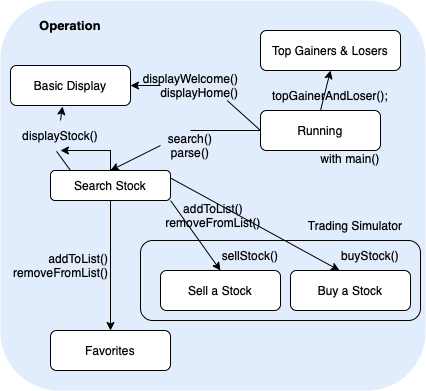

The diagram above was exported from draw.io. Its source (the exported page's mxGraphModel, read from the mxfile embedded in the PNG):
<mxGraphModel dx="663" dy="544" grid="1" gridSize="10" guides="1" tooltips="1" connect="1" arrows="1" fold="1" page="1" pageScale="1" pageWidth="850" pageHeight="1100" math="0" shadow="0">
  <root>
    <mxCell id="0" />
    <mxCell id="1" parent="0" />
    <mxCell id="KdJqu3Nx1skjZKSK4wLy-11" value="" style="rounded=1;whiteSpace=wrap;html=1;fillColor=#dae8fc;strokeColor=none;opacity=80;" parent="1" vertex="1">
      <mxGeometry x="230" y="120" width="425" height="390" as="geometry" />
    </mxCell>
    <mxCell id="KdJqu3Nx1skjZKSK4wLy-1" value="Sell a Stock" style="rounded=1;whiteSpace=wrap;html=1;" parent="1" vertex="1">
      <mxGeometry x="390" y="390" width="120" height="40" as="geometry" />
    </mxCell>
    <mxCell id="KdJqu3Nx1skjZKSK4wLy-3" value="Buy a Stock" style="rounded=1;whiteSpace=wrap;html=1;" parent="1" vertex="1">
      <mxGeometry x="520" y="390" width="120" height="40" as="geometry" />
    </mxCell>
    <mxCell id="KdJqu3Nx1skjZKSK4wLy-51" value="" style="edgeStyle=orthogonalEdgeStyle;rounded=0;orthogonalLoop=1;jettySize=auto;html=1;" parent="1" source="KdJqu3Nx1skjZKSK4wLy-7" target="KdJqu3Nx1skjZKSK4wLy-36" edge="1">
      <mxGeometry relative="1" as="geometry" />
    </mxCell>
    <mxCell id="KdJqu3Nx1skjZKSK4wLy-7" value="Search Stock" style="rounded=1;whiteSpace=wrap;html=1;" parent="1" vertex="1">
      <mxGeometry x="280" y="290" width="120" height="30" as="geometry" />
    </mxCell>
    <mxCell id="KdJqu3Nx1skjZKSK4wLy-9" value="Running" style="rounded=1;whiteSpace=wrap;html=1;" parent="1" vertex="1">
      <mxGeometry x="490" y="230" width="120" height="40" as="geometry" />
    </mxCell>
    <mxCell id="KdJqu3Nx1skjZKSK4wLy-10" value="Basic Display" style="rounded=1;whiteSpace=wrap;html=1;" parent="1" vertex="1">
      <mxGeometry x="240" y="185" width="120" height="40" as="geometry" />
    </mxCell>
    <mxCell id="KdJqu3Nx1skjZKSK4wLy-13" value="&lt;b style=&quot;font-size: 13px;&quot;&gt;Operation&lt;/b&gt;" style="text;html=1;strokeColor=none;fillColor=none;align=center;verticalAlign=middle;whiteSpace=wrap;rounded=0;opacity=80;fontSize=13;" parent="1" vertex="1">
      <mxGeometry x="270" y="130" width="60" height="30" as="geometry" />
    </mxCell>
    <mxCell id="KdJqu3Nx1skjZKSK4wLy-17" value="buyStock()" style="text;html=1;strokeColor=none;fillColor=none;align=center;verticalAlign=middle;whiteSpace=wrap;rounded=0;opacity=80;" parent="1" vertex="1">
      <mxGeometry x="570" y="360" width="60" height="30" as="geometry" />
    </mxCell>
    <mxCell id="KdJqu3Nx1skjZKSK4wLy-19" value="" style="endArrow=classic;html=1;rounded=0;startArrow=none;" parent="1" target="KdJqu3Nx1skjZKSK4wLy-10" edge="1">
      <mxGeometry width="50" height="50" relative="1" as="geometry">
        <mxPoint x="390" y="205" as="sourcePoint" />
        <mxPoint x="370" y="260" as="targetPoint" />
      </mxGeometry>
    </mxCell>
    <mxCell id="KdJqu3Nx1skjZKSK4wLy-22" value="with main()" style="text;html=1;strokeColor=none;fillColor=none;align=center;verticalAlign=middle;whiteSpace=wrap;rounded=0;opacity=80;" parent="1" vertex="1">
      <mxGeometry x="540" y="262.5" width="80" height="30" as="geometry" />
    </mxCell>
    <mxCell id="KdJqu3Nx1skjZKSK4wLy-20" value="displayWelcome()&lt;br&gt;displayHome()" style="text;html=1;strokeColor=none;fillColor=none;align=right;verticalAlign=middle;whiteSpace=wrap;rounded=0;opacity=80;" parent="1" vertex="1">
      <mxGeometry x="410" y="190" width="60" height="30" as="geometry" />
    </mxCell>
    <mxCell id="KdJqu3Nx1skjZKSK4wLy-24" value="" style="endArrow=none;html=1;rounded=0;exitX=0;exitY=0.5;exitDx=0;exitDy=0;" parent="1" source="KdJqu3Nx1skjZKSK4wLy-9" target="KdJqu3Nx1skjZKSK4wLy-20" edge="1">
      <mxGeometry width="50" height="50" relative="1" as="geometry">
        <mxPoint x="490" y="250" as="sourcePoint" />
        <mxPoint x="360" y="250" as="targetPoint" />
      </mxGeometry>
    </mxCell>
    <mxCell id="KdJqu3Nx1skjZKSK4wLy-34" value="" style="endArrow=classic;html=1;rounded=0;exitX=0;exitY=0.5;exitDx=0;exitDy=0;entryX=0.5;entryY=0;entryDx=0;entryDy=0;startArrow=none;" parent="1" source="KdJqu3Nx1skjZKSK4wLy-37" target="KdJqu3Nx1skjZKSK4wLy-7" edge="1">
      <mxGeometry width="50" height="50" relative="1" as="geometry">
        <mxPoint x="320" y="310" as="sourcePoint" />
        <mxPoint x="430" y="255" as="targetPoint" />
      </mxGeometry>
    </mxCell>
    <mxCell id="KdJqu3Nx1skjZKSK4wLy-35" value="" style="endArrow=classic;html=1;rounded=0;entryX=0.433;entryY=1.025;entryDx=0;entryDy=0;entryPerimeter=0;exitX=0.5;exitY=0;exitDx=0;exitDy=0;startArrow=none;" parent="1" source="KdJqu3Nx1skjZKSK4wLy-36" target="KdJqu3Nx1skjZKSK4wLy-10" edge="1">
      <mxGeometry width="50" height="50" relative="1" as="geometry">
        <mxPoint x="320" y="310" as="sourcePoint" />
        <mxPoint x="370" y="260" as="targetPoint" />
        <Array as="points" />
      </mxGeometry>
    </mxCell>
    <mxCell id="KdJqu3Nx1skjZKSK4wLy-37" value="search()&lt;br&gt;parse()" style="text;html=1;strokeColor=none;fillColor=none;align=center;verticalAlign=middle;whiteSpace=wrap;rounded=0;opacity=80;" parent="1" vertex="1">
      <mxGeometry x="390" y="250" width="60" height="30" as="geometry" />
    </mxCell>
    <mxCell id="KdJqu3Nx1skjZKSK4wLy-49" value="" style="rounded=1;whiteSpace=wrap;html=1;gradientColor=#ffffff;strokeWidth=1;fillColor=none;" parent="1" vertex="1">
      <mxGeometry x="370" y="360" width="280" height="80" as="geometry" />
    </mxCell>
    <mxCell id="KdJqu3Nx1skjZKSK4wLy-38" value="" style="endArrow=none;html=1;rounded=0;exitX=0;exitY=0.5;exitDx=0;exitDy=0;entryX=0.5;entryY=0;entryDx=0;entryDy=0;" parent="1" source="KdJqu3Nx1skjZKSK4wLy-9" target="KdJqu3Nx1skjZKSK4wLy-37" edge="1">
      <mxGeometry width="50" height="50" relative="1" as="geometry">
        <mxPoint x="490" y="250" as="sourcePoint" />
        <mxPoint x="300" y="300" as="targetPoint" />
      </mxGeometry>
    </mxCell>
    <mxCell id="KdJqu3Nx1skjZKSK4wLy-36" value="displayStock()" style="text;html=1;strokeColor=none;fillColor=none;align=center;verticalAlign=middle;whiteSpace=wrap;rounded=0;opacity=80;" parent="1" vertex="1">
      <mxGeometry x="260" y="240" width="60" height="30" as="geometry" />
    </mxCell>
    <mxCell id="KdJqu3Nx1skjZKSK4wLy-39" value="" style="endArrow=none;html=1;rounded=0;entryX=0.433;entryY=1.025;entryDx=0;entryDy=0;entryPerimeter=0;exitX=0.5;exitY=0;exitDx=0;exitDy=0;" parent="1" source="KdJqu3Nx1skjZKSK4wLy-7" target="KdJqu3Nx1skjZKSK4wLy-36" edge="1">
      <mxGeometry width="50" height="50" relative="1" as="geometry">
        <mxPoint x="300" y="300" as="sourcePoint" />
        <mxPoint x="291.96000000000004" y="226" as="targetPoint" />
        <Array as="points">
          <mxPoint x="300" y="290" />
        </Array>
      </mxGeometry>
    </mxCell>
    <mxCell id="KdJqu3Nx1skjZKSK4wLy-41" value="" style="endArrow=classic;html=1;rounded=0;entryX=0.5;entryY=0;entryDx=0;entryDy=0;exitX=1;exitY=1;exitDx=0;exitDy=0;" parent="1" source="KdJqu3Nx1skjZKSK4wLy-7" target="KdJqu3Nx1skjZKSK4wLy-1" edge="1">
      <mxGeometry width="50" height="50" relative="1" as="geometry">
        <mxPoint x="300" y="330" as="sourcePoint" />
        <mxPoint x="450" y="360" as="targetPoint" />
      </mxGeometry>
    </mxCell>
    <mxCell id="KdJqu3Nx1skjZKSK4wLy-42" value="" style="endArrow=classic;html=1;rounded=0;exitX=1;exitY=0.25;exitDx=0;exitDy=0;entryX=0.408;entryY=0;entryDx=0;entryDy=0;entryPerimeter=0;" parent="1" source="KdJqu3Nx1skjZKSK4wLy-7" target="KdJqu3Nx1skjZKSK4wLy-3" edge="1">
      <mxGeometry width="50" height="50" relative="1" as="geometry">
        <mxPoint x="320" y="310" as="sourcePoint" />
        <mxPoint x="370" y="260" as="targetPoint" />
        <Array as="points" />
      </mxGeometry>
    </mxCell>
    <mxCell id="KdJqu3Nx1skjZKSK4wLy-48" value="sellStock()" style="text;html=1;strokeColor=none;fillColor=none;align=center;verticalAlign=middle;whiteSpace=wrap;rounded=0;opacity=80;" parent="1" vertex="1">
      <mxGeometry x="450" y="360" width="60" height="30" as="geometry" />
    </mxCell>
    <mxCell id="KdJqu3Nx1skjZKSK4wLy-50" value="Trading Simulator" style="text;html=1;strokeColor=none;fillColor=none;align=center;verticalAlign=middle;whiteSpace=wrap;rounded=0;" parent="1" vertex="1">
      <mxGeometry x="530" y="330" width="110" height="30" as="geometry" />
    </mxCell>
    <mxCell id="KdJqu3Nx1skjZKSK4wLy-53" value="Favorites" style="rounded=1;whiteSpace=wrap;html=1;" parent="1" vertex="1">
      <mxGeometry x="280" y="450" width="120" height="40" as="geometry" />
    </mxCell>
    <mxCell id="KdJqu3Nx1skjZKSK4wLy-55" value="" style="endArrow=classic;html=1;rounded=0;exitX=0.5;exitY=1;exitDx=0;exitDy=0;entryX=0.5;entryY=0;entryDx=0;entryDy=0;" parent="1" source="KdJqu3Nx1skjZKSK4wLy-7" target="KdJqu3Nx1skjZKSK4wLy-53" edge="1">
      <mxGeometry width="50" height="50" relative="1" as="geometry">
        <mxPoint x="295" y="405" as="sourcePoint" />
        <mxPoint x="345" y="355" as="targetPoint" />
      </mxGeometry>
    </mxCell>
    <mxCell id="KdJqu3Nx1skjZKSK4wLy-57" value="addToList()&lt;br&gt;removeFromList()" style="text;html=1;strokeColor=none;fillColor=none;align=right;verticalAlign=middle;whiteSpace=wrap;rounded=0;opacity=80;" parent="1" vertex="1">
      <mxGeometry x="280" y="370" width="60" height="30" as="geometry" />
    </mxCell>
    <mxCell id="KdJqu3Nx1skjZKSK4wLy-58" value="addToList()&lt;br&gt;removeFromList()" style="text;html=1;strokeColor=none;fillColor=none;align=center;verticalAlign=middle;whiteSpace=wrap;rounded=0;opacity=80;" parent="1" vertex="1">
      <mxGeometry x="412.5" y="320" width="60" height="30" as="geometry" />
    </mxCell>
    <mxCell id="KdJqu3Nx1skjZKSK4wLy-60" value="" style="endArrow=classic;html=1;rounded=0;entryX=0.5;entryY=1;entryDx=0;entryDy=0;" parent="1" target="KdJqu3Nx1skjZKSK4wLy-61" edge="1">
      <mxGeometry width="50" height="50" relative="1" as="geometry">
        <mxPoint x="550" y="230" as="sourcePoint" />
        <mxPoint x="570" y="190" as="targetPoint" />
      </mxGeometry>
    </mxCell>
    <mxCell id="KdJqu3Nx1skjZKSK4wLy-61" value="Top Gainers &amp;amp; Losers" style="rounded=1;whiteSpace=wrap;html=1;" parent="1" vertex="1">
      <mxGeometry x="490" y="150" width="140" height="40" as="geometry" />
    </mxCell>
    <mxCell id="KdJqu3Nx1skjZKSK4wLy-63" value="topGainerAndLoser();" style="text;html=1;strokeColor=none;fillColor=none;align=center;verticalAlign=middle;whiteSpace=wrap;rounded=0;" parent="1" vertex="1">
      <mxGeometry x="530" y="200" width="60" height="30" as="geometry" />
    </mxCell>
  </root>
</mxGraphModel>